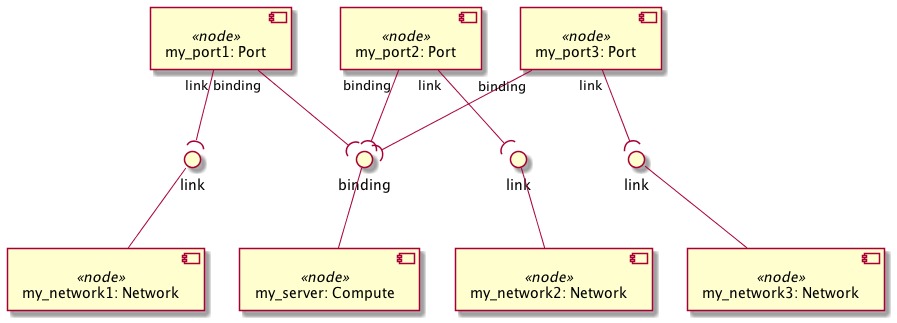

The diagram above was rendered by PlantUML. Its source (embedded in the PNG):
@startuml
skinparam componentStyle uml2

component "my_server: Compute" <<node>> as node_my_server

component "my_network1: Network" <<node>> as node_my_network1

component "my_network2: Network" <<node>> as node_my_network2

component "my_network3: Network" <<node>> as node_my_network3

component "my_port1: Port" <<node>> as node_my_port1

component "my_port2: Port" <<node>> as node_my_port2

component "my_port3: Port" <<node>> as node_my_port3

interface "binding" as node_my_server_binding
node_my_server_binding -- node_my_server
node_my_port1 "binding" --( node_my_server_binding
interface "link" as node_my_network1_link
node_my_network1_link -- node_my_network1
node_my_port1 "link" --( node_my_network1_link
node_my_port2 "binding" --( node_my_server_binding
interface "link" as node_my_network2_link
node_my_network2_link -- node_my_network2
node_my_port2 "link" --( node_my_network2_link
node_my_port3 "binding" --( node_my_server_binding
interface "link" as node_my_network3_link
node_my_network3_link -- node_my_network3
node_my_port3 "link" --( node_my_network3_link
@enduml